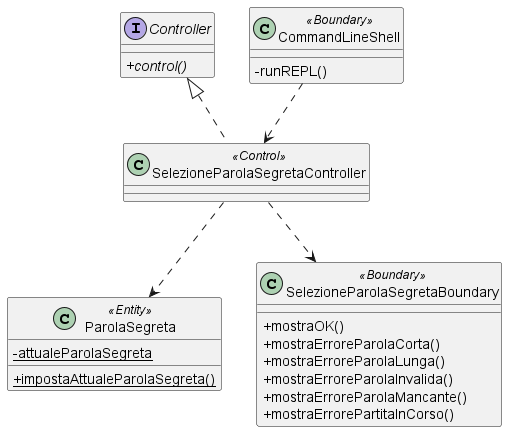

The diagram above was rendered by PlantUML. Its source (embedded in the PNG):
@startuml

skinparam classAttributeIconSize 0

interface Controller {
+ {abstract} control()
}
class ParolaSegreta <<Entity>>{
- {static} attualeParolaSegreta
+ {static} impostaAttualeParolaSegreta()
}
class SelezioneParolaSegretaController <<Control>>{
}
class SelezioneParolaSegretaBoundary <<Boundary>>{
+ mostraOK()
+ mostraErroreParolaCorta()
+ mostraErroreParolaLunga()
+ mostraErroreParolaInvalida()
+ mostraErroreParolaMancante()
+ mostraErrorePartitaInCorso()
}
class CommandLineShell <<Boundary>>{
- runREPL()
}

CommandLineShell ..> SelezioneParolaSegretaController
SelezioneParolaSegretaController ..> SelezioneParolaSegretaBoundary
SelezioneParolaSegretaController ..> ParolaSegreta
Controller <|.. SelezioneParolaSegretaController
@enduml